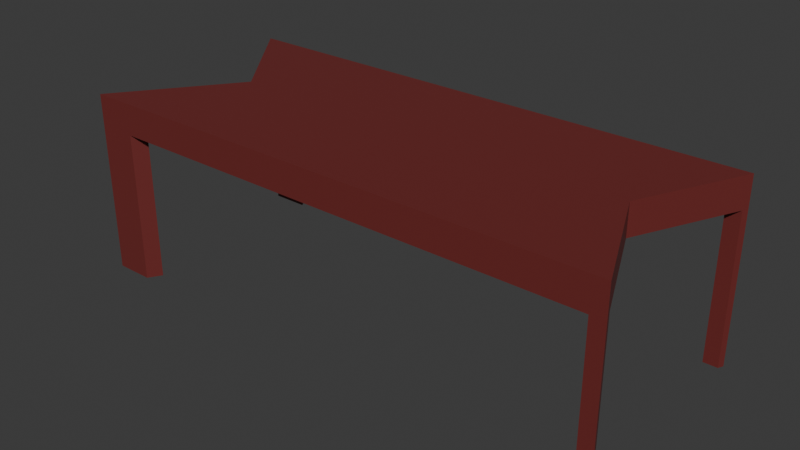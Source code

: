 # Source: table.blend  (saved by Blender 5.1.30; exported with 4.5.12 LTS)
import bpy
from mathutils import Matrix  # noqa: F401  (used for matrix-valued properties, if any)

bpy.ops.wm.read_factory_settings(use_empty=True)
scene = bpy.context.scene
scene.name = 'Scene'

# ---- collections
col_ambatufakinat_001 = bpy.data.collections.new('Ambatufakinat.001'); scene.collection.children.link(col_ambatufakinat_001)

# ---- materials (node trees are filled in below, after node groups)
mat_material = bpy.data.materials.new('Material')

# ---- material node trees
mat_material.use_nodes = True; mat_material.node_tree.nodes.clear()
_N = mat_material.node_tree.nodes; _L = mat_material.node_tree.links
n0 = _N.new('ShaderNodeBsdfPrincipled'); n0.name = 'Principled BSDF'; n0.location = (-200, 100)
n0.inputs[0].default_value = (0.164, 0.02519, 0.02336, 1.0)
n1 = _N.new('ShaderNodeOutputMaterial'); n1.name = 'Material Output'; n1.location = (200, 100)
_L.new(n0.outputs[0], n1.inputs[0])
n1.is_active_output = True

# ---- world
world_world = bpy.data.worlds.new('World'); scene.world = world_world
world_world.use_nodes = True; world_world.node_tree.nodes.clear()
_N = world_world.node_tree.nodes; _L = world_world.node_tree.links
n0 = _N.new('ShaderNodeOutputWorld'); n0.name = 'World Output'; n0.location = (200, 100)
n1 = _N.new('ShaderNodeBackground'); n1.name = 'Background'; n1.location = (-200, 100)
n1.inputs[0].default_value = (0.05088, 0.05088, 0.05088, 1.0)
_L.new(n1.outputs[0], n0.inputs[0])
n0.is_active_output = True
world_world.color = (0.05088, 0.05088, 0.05088)
world_world.sun_shadow_jitter_overblur = 0.0

# ---- meshes
me_cube = bpy.data.meshes.new('Cube')
me_cube.from_pydata([(-1.0, -1.0, -0.1018), (-1.0, -1.0, 0.4528), (-1.0, 1.0, -0.1018), (-1.0, 1.0, 0.4528), (4.733, -1.0, -0.1018), (4.733, -1.0, 0.4528), (3.847, 1.0, -0.1018), (3.847, 1.0, 0.4528), (-3.386, 1.0, -0.1018), (-4.854, -1.0, -0.1018), (-4.854, -1.0, 0.4528), (-3.386, 1.0, 0.4528), (-1.0, 2.893, 0.4528), (-1.0, 2.893, -0.1018), (4.733, 2.893, -0.1018), (4.733, 2.893, 0.4528), (-4.854, 2.893, 0.4528), (-4.854, 2.893, -0.1018), (3.631, 1.0, -0.1018), (3.631, 1.0, 0.4528), (4.477, -1.0, -0.1018), (4.477, -1.0, 0.4528), (4.477, 2.893, -0.1018), (4.477, 2.893, 0.4528), (-1.0, -0.7633, -0.1018), (-1.0, -0.7633, 0.4528), (4.628, -0.7633, -0.1018), (4.628, -0.7633, 0.4528), (-4.681, -0.7633, -0.1018), (-4.681, -0.7633, 0.4528), (4.377, -0.7633, 0.4528), (4.377, -0.7633, -0.1018), (-4.779, 2.796, -0.1018), (-1.0, 2.796, -0.1018), (4.688, 2.796, 0.4528), (-1.0, 2.796, 0.4528), (-4.779, 2.796, 0.4528), (4.688, 2.796, -0.1018), (4.434, 2.796, -0.1018), (4.434, 2.796, 0.4528), (-1.0, -1.0, 0.1109), (3.847, 1.0, 0.1109), (4.733, -1.0, 0.1109), (-4.854, -1.0, 0.1109), (-3.386, 1.0, 0.1109), (-1.0, 2.893, 0.1109), (4.733, 2.893, 0.1109), (-4.854, 2.893, 0.1109), (4.477, 2.893, 0.1109), (4.477, -1.0, 0.1109), (-4.681, -0.7633, 0.1109), (4.628, -0.7633, 0.1109), (-4.779, 2.796, 0.1109), (4.688, 2.796, 0.1109), (-2.961, 1.0, -0.1018), (-2.961, 1.0, 0.4528), (-4.168, -1.0, 0.4528), (-4.168, -1.0, -0.1018), (-4.168, 2.893, -0.1018), (-4.168, 2.893, 0.4528), (-4.025, -0.7633, -0.1018), (-4.025, -0.7633, 0.4528), (-4.106, 2.796, 0.4528), (-4.106, 2.796, -0.1018), (-4.168, 2.893, 0.1109), (-4.168, -1.0, 0.1109), (-4.779, 2.796, -2.774), (-4.854, 2.893, -2.774), (4.477, -1.0, -2.774), (4.733, -1.0, -2.774), (-4.681, -0.7633, -2.774), (-4.854, -1.0, -2.774), (-4.168, 2.893, -2.774), (4.688, 2.796, -2.774), (4.733, 2.893, -2.774), (4.477, 2.893, -2.774), (4.434, 2.796, -2.774), (4.377, -0.7633, -2.774), (4.628, -0.7633, -2.774), (-4.025, -0.7633, -2.774), (-4.168, -1.0, -2.774), (-4.106, 2.796, -2.774)], [], [(39, 34, 15, 23), (26, 4, 69, 78), (51, 27, 5, 42), (49, 21, 1, 40), (14, 37, 73, 74), (30, 25, 1, 21), (50, 29, 11, 44), (65, 56, 10, 43), (61, 55, 11, 29), (58, 63, 81, 72), (64, 58, 17, 47), (48, 23, 15, 46), (62, 35, 12, 59), (53, 37, 14, 46), (38, 33, 13, 22), (52, 36, 16, 47), (38, 22, 75, 76), (45, 12, 23, 48), (27, 30, 21, 5), (24, 31, 20, 0), (42, 5, 21, 49), (35, 39, 23, 12), (2, 18, 31, 24), (7, 19, 30, 27), (54, 60, 28, 8), (56, 61, 29, 10), (43, 10, 29, 50), (19, 3, 25, 30), (18, 6, 26, 31), (41, 7, 27, 51), (3, 19, 39, 35), (6, 18, 38, 37), (44, 11, 36, 52), (18, 2, 33, 38), (41, 6, 37, 53), (55, 3, 35, 62), (54, 8, 32, 63), (19, 7, 34, 39), (7, 41, 53, 34), (8, 44, 52, 32), (6, 41, 51, 26), (9, 43, 50, 28), (4, 42, 49, 20), (13, 45, 48, 22), (32, 52, 47, 17), (34, 53, 46, 15), (22, 48, 46, 14), (59, 64, 47, 16), (57, 65, 43, 9), (28, 50, 44, 8), (20, 49, 40, 0), (26, 51, 42, 4), (0, 40, 65, 57), (12, 45, 64, 59), (2, 54, 63, 33), (11, 55, 62, 36), (1, 25, 61, 56), (2, 24, 60, 54), (36, 62, 59, 16), (45, 13, 58, 64), (24, 0, 57, 60), (25, 3, 55, 61), (40, 1, 56, 65), (33, 63, 58, 13), (81, 66, 67, 72), (77, 78, 69, 68), (79, 80, 71, 70), (73, 76, 75, 74), (63, 32, 66, 81), (28, 60, 79, 70), (37, 38, 76, 73), (4, 20, 68, 69), (17, 58, 72, 67), (32, 17, 67, 66), (57, 9, 71, 80), (20, 31, 77, 68), (9, 28, 70, 71), (60, 57, 80, 79), (31, 26, 78, 77), (22, 14, 74, 75)])
_uv = me_cube.uv_layers.new(name='UVMap')
_uv.uv.foreach_set('vector', [0.6362, 0.5, 0.625, 0.5, 0.625, 0.5, 0.6362, 0.5, 0.375, 0.7204, 0.375, 0.75, 0.375, 0.75, 0.375, 0.7204, 0.4709, 0.7204, 0.625, 0.7204, 0.625, 0.75, 0.4709, 0.75, 0.4709, 0.7612, 0.625, 0.7612, 0.625, 1.0, 0.4709, 1.0, 0.375, 0.5, 0.375, 0.5, 0.375, 0.5, 0.375, 0.5, 0.6362, 0.7204, 0.875, 0.7204, 0.875, 0.75, 0.6362, 0.75, 0.4709, 0.02959, 0.625, 0.02959, 0.625, 0.25, 0.4709, 0.25, 0.4709, 1.0, 0.625, 1.0, 0.625, 1.0, 0.4709, 1.0, 0.875, 0.7204, 0.875, 0.5, 0.875, 0.5, 0.875, 0.7204, 0.125, 0.5, 0.125, 0.5, 0.125, 0.5, 0.125, 0.5, 0.4709, 0.25, 0.375, 0.25, 0.375, 0.25, 0.4709, 0.25, 0.4709, 0.4888, 0.625, 0.4888, 0.625, 0.5, 0.4709, 0.5, 0.875, 0.5, 0.875, 0.5, 0.875, 0.5, 0.875, 0.5, 0.4709, 0.5, 0.375, 0.5, 0.375, 0.5, 0.4709, 0.5, 0.3638, 0.5, 0.125, 0.5, 0.125, 0.5, 0.3638, 0.5, 0.4709, 0.25, 0.625, 0.25, 0.625, 0.25, 0.4709, 0.25, 0.3638, 0.5, 0.3638, 0.5, 0.3638, 0.5, 0.3638, 0.5, 0.4709, 0.25, 0.625, 0.25, 0.625, 0.4888, 0.4709, 0.4888, 0.625, 0.7204, 0.6362, 0.7204, 0.6362, 0.75, 0.625, 0.75, 0.125, 0.7204, 0.3638, 0.7204, 0.3638, 0.75, 0.125, 0.75, 0.4709, 0.75, 0.625, 0.75, 0.625, 0.7612, 0.4709, 0.7612, 0.875, 0.5, 0.6362, 0.5, 0.6362, 0.5, 0.875, 0.5, 0.125, 0.5, 0.3638, 0.5, 0.3638, 0.7204, 0.125, 0.7204, 0.625, 0.5, 0.6362, 0.5, 0.6362, 0.7204, 0.625, 0.7204, 0.125, 0.5, 0.125, 0.7204, 0.125, 0.7204, 0.125, 0.5, 0.875, 0.75, 0.875, 0.7204, 0.875, 0.7204, 0.875, 0.75, 0.4709, 0.0, 0.625, 0.0, 0.625, 0.02959, 0.4709, 0.02959, 0.6362, 0.5, 0.875, 0.5, 0.875, 0.7204, 0.6362, 0.7204, 0.3638, 0.5, 0.375, 0.5, 0.375, 0.7204, 0.3638, 0.7204, 0.4709, 0.5, 0.625, 0.5, 0.625, 0.7204, 0.4709, 0.7204, 0.875, 0.5, 0.6362, 0.5, 0.6362, 0.5, 0.875, 0.5, 0.375, 0.5, 0.3638, 0.5, 0.3638, 0.5, 0.375, 0.5, 0.4709, 0.25, 0.625, 0.25, 0.625, 0.25, 0.4709, 0.25, 0.3638, 0.5, 0.125, 0.5, 0.125, 0.5, 0.3638, 0.5, 0.4709, 0.5, 0.375, 0.5, 0.375, 0.5, 0.4709, 0.5, 0.875, 0.5, 0.875, 0.5, 0.875, 0.5, 0.875, 0.5, 0.125, 0.5, 0.125, 0.5, 0.125, 0.5, 0.125, 0.5, 0.6362, 0.5, 0.625, 0.5, 0.625, 0.5, 0.6362, 0.5, 0.625, 0.5, 0.4709, 0.5, 0.4709, 0.5, 0.625, 0.5, 0.375, 0.25, 0.4709, 0.25, 0.4709, 0.25, 0.375, 0.25, 0.375, 0.5, 0.4709, 0.5, 0.4709, 0.7204, 0.375, 0.7204, 0.375, 0.0, 0.4709, 0.0, 0.4709, 0.02959, 0.375, 0.02959, 0.375, 0.75, 0.4709, 0.75, 0.4709, 0.7612, 0.375, 0.7612, 0.375, 0.25, 0.4709, 0.25, 0.4709, 0.4888, 0.375, 0.4888, 0.375, 0.25, 0.4709, 0.25, 0.4709, 0.25, 0.375, 0.25, 0.625, 0.5, 0.4709, 0.5, 0.4709, 0.5, 0.625, 0.5, 0.375, 0.4888, 0.4709, 0.4888, 0.4709, 0.5, 0.375, 0.5, 0.625, 0.25, 0.4709, 0.25, 0.4709, 0.25, 0.625, 0.25, 0.375, 1.0, 0.4709, 1.0, 0.4709, 1.0, 0.375, 1.0, 0.375, 0.02959, 0.4709, 0.02959, 0.4709, 0.25, 0.375, 0.25, 0.375, 0.7612, 0.4709, 0.7612, 0.4709, 1.0, 0.375, 1.0, 0.375, 0.7204, 0.4709, 0.7204, 0.4709, 0.75, 0.375, 0.75, 0.375, 1.0, 0.4709, 1.0, 0.4709, 1.0, 0.375, 1.0, 0.625, 0.25, 0.4709, 0.25, 0.4709, 0.25, 0.625, 0.25, 0.125, 0.5, 0.125, 0.5, 0.125, 0.5, 0.125, 0.5, 0.875, 0.5, 0.875, 0.5, 0.875, 0.5, 0.875, 0.5, 0.875, 0.75, 0.875, 0.7204, 0.875, 0.7204, 0.875, 0.75, 0.125, 0.5, 0.125, 0.7204, 0.125, 0.7204, 0.125, 0.5, 0.875, 0.5, 0.875, 0.5, 0.875, 0.5, 0.875, 0.5, 0.4709, 0.25, 0.375, 0.25, 0.375, 0.25, 0.4709, 0.25, 0.125, 0.7204, 0.125, 0.75, 0.125, 0.75, 0.125, 0.7204, 0.875, 0.7204, 0.875, 0.5, 0.875, 0.5, 0.875, 0.7204, 0.4709, 1.0, 0.625, 1.0, 0.625, 1.0, 0.4709, 1.0, 0.125, 0.5, 0.125, 0.5, 0.125, 0.5, 0.125, 0.5, 0.125, 0.5, 0.125, 0.5, 0.125, 0.5, 0.125, 0.5, 0.3638, 0.7204, 0.375, 0.7204, 0.375, 0.75, 0.3638, 0.75, 0.125, 0.7204, 0.125, 0.75, 0.125, 0.75, 0.125, 0.7204, 0.375, 0.5, 0.3638, 0.5, 0.3638, 0.5, 0.375, 0.5, 0.125, 0.5, 0.125, 0.5, 0.125, 0.5, 0.125, 0.5, 0.125, 0.7204, 0.125, 0.7204, 0.125, 0.7204, 0.125, 0.7204, 0.375, 0.5, 0.3638, 0.5, 0.3638, 0.5, 0.375, 0.5, 0.375, 0.75, 0.375, 0.7612, 0.375, 0.7612, 0.375, 0.75, 0.375, 0.25, 0.375, 0.25, 0.375, 0.25, 0.375, 0.25, 0.375, 0.25, 0.375, 0.25, 0.375, 0.25, 0.375, 0.25, 0.375, 1.0, 0.375, 1.0, 0.375, 1.0, 0.375, 1.0, 0.3638, 0.75, 0.3638, 0.7204, 0.3638, 0.7204, 0.3638, 0.75, 0.375, 0.0, 0.375, 0.02959, 0.375, 0.02959, 0.375, 0.0, 0.125, 0.7204, 0.125, 0.75, 0.125, 0.75, 0.125, 0.7204, 0.3638, 0.7204, 0.375, 0.7204, 0.375, 0.7204, 0.3638, 0.7204, 0.375, 0.4888, 0.375, 0.5, 0.375, 0.5, 0.375, 0.4888])
me_cube.materials.append(mat_material)
me_cube.update()

# ---- objects
ob_cube = bpy.data.objects.new('Cube', me_cube)

# ---- transforms, parenting, visibility, modifiers, constraints
ob_cube.location = (0.0, 0.0, 0.0)

# ---- collection membership
scene.collection.objects.link(ob_cube)

# ---- scene / render settings (as saved in the file)
scene.frame_start = 1; scene.frame_end = 250; scene.frame_set(1)
scene.render.engine = 'CYCLES'
scene.render.image_settings.color_mode = 'RGB'
scene.render.image_settings.compression = 100
scene.render.bake_bias = 0.0
scene.render.bake_samples = 0
scene.cycles.sampling_pattern = 'TABULATED_SOBOL'
scene.eevee.use_volume_custom_range = False
bpy.context.view_layer.update()

# ---- added for rendering (the .blend has no active camera and no usable light): camera, sun
cam_auto = bpy.data.cameras.new('AutoCamera')
cam_auto.lens = 50.0
cam_auto.sensor_width = 36.0
cam_auto.clip_end = 1000.0
ob_auto_camera = bpy.data.objects.new('AutoCamera', cam_auto)
scene.collection.objects.link(ob_auto_camera)
ob_auto_camera.location = (9.96793, -11.0877, 6.86227)
ob_auto_camera.rotation_euler = (1.09748, -7.21219e-08, 0.694738)
scene.camera = ob_auto_camera
light_auto_sun = bpy.data.lights.new('AutoSun', 'SUN')
light_auto_sun.energy = 3.0
light_auto_sun.angle = 0.0523599
ob_auto_sun = bpy.data.objects.new('AutoSun', light_auto_sun)
scene.collection.objects.link(ob_auto_sun)
ob_auto_sun.rotation_euler = (0.872665, 0.174533, 0.523599)
bpy.context.view_layer.update()
